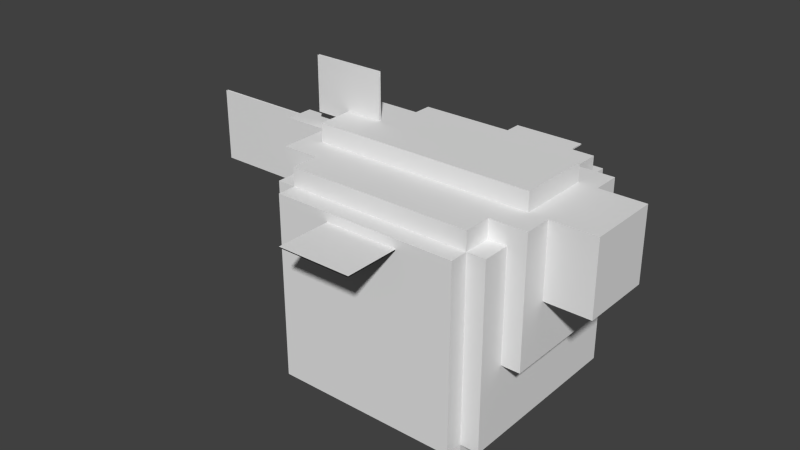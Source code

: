 # Source: botete.blend  (saved by Blender 2.72.0; exported with 4.5.12 LTS)
import bpy
from mathutils import Matrix  # noqa: F401  (used for matrix-valued properties, if any)

bpy.ops.wm.read_factory_settings(use_empty=True)
scene = bpy.context.scene
scene.name = 'Scene'

# ---- collections
col_collection_1 = bpy.data.collections.new('Collection 1'); scene.collection.children.link(col_collection_1)

# ---- world
world_world = bpy.data.worlds.new('World'); scene.world = world_world
world_world.color = (0.05088, 0.05088, 0.05088)
world_world.use_sun_shadow = False
world_world.sun_shadow_jitter_overblur = 0.0
world_world.cycles.sampling_method = 'MANUAL'
world_world.cycles.sample_map_resolution = 256

# ---- meshes
me_cube_013 = bpy.data.meshes.new('Cube.013')
me_cube_013.from_pydata([(-0.4519, -11.08, 1.521), (4.471, -11.08, 1.521), (-0.4519, -6.154, 1.521), (4.471, -6.154, 1.521), (-9.683, -0.9231, 3.429), (-9.683, 0.9231, 3.429), (-9.683, 0.9231, -1.494), (-9.683, -0.9231, -1.494), (-6.606, -0.9231, 3.429), (-6.606, -0.9231, -1.494), (-6.606, 0.9231, 3.429), (-6.606, 0.9231, -1.494), (-5.375, 0.9231, 3.429), (-5.375, -0.9231, 3.429), (10.63, -2.462, -1.494), (13.7, -2.462, -1.494), (13.7, -2.462, 3.429), (10.63, -2.462, 3.429), (10.63, 2.462, -1.494), (13.7, 2.462, -1.494), (13.7, 2.462, 3.429), (10.63, 2.462, 3.429), (9.394, 2.462, 3.429), (9.394, -2.462, 3.429), (-4.144, -4.308, 2.198), (-4.144, -6.154, 2.198), (-4.144, -6.154, 3.429), (-4.144, -4.308, 3.429), (-6.606, -4.308, 3.429), (-6.606, -4.308, -5.187), (-5.375, -4.308, -5.187), (-5.375, -4.308, 2.198), (-5.375, -6.154, 2.198), (8.164, -6.154, 3.429), (8.164, -6.154, 2.198), (8.164, -4.308, 3.429), (-5.375, -2.462, 3.429), (-6.606, 4.308, 3.429), (-6.606, 4.308, -5.187), (-5.375, 4.308, -5.187), (-5.375, 4.308, 2.198), (-5.375, 6.154, 2.198), (-5.375, 6.154, -10.11), (-5.375, -6.154, -10.11), (-4.144, -6.154, -10.11), (8.164, -4.308, 2.198), (8.164, -7.385, 2.198), (-4.144, -7.385, 2.198), (9.394, -2.462, 4.66), (-5.375, -2.462, 4.66), (-5.375, 2.462, 4.66), (-5.375, 2.462, 3.429), (-4.144, 4.308, 3.429), (-4.144, 4.308, 2.198), (-4.144, 6.154, 2.198), (-4.144, 6.154, -10.11), (-4.144, -7.385, -10.11), (10.63, -4.308, 3.429), (9.394, -4.308, 2.198), (9.394, -4.308, -5.187), (10.63, -4.308, -5.187), (9.394, -6.154, 2.198), (8.164, -7.385, -10.11), (8.164, -6.154, -10.11), (9.394, 2.462, 4.66), (8.164, 4.308, 3.429), (-4.144, 6.154, 3.429), (-4.144, 7.385, 2.198), (-4.144, 7.385, -10.11), (-4.144, 6.154, -11.34), (-4.144, -6.154, -11.34), (10.63, 4.308, 3.429), (10.63, 4.308, -5.187), (9.394, 6.154, 2.198), (9.394, 4.308, 2.198), (9.394, 4.308, -5.187), (9.394, -6.154, -10.11), (9.394, 6.154, -10.11), (8.164, 6.154, 3.429), (8.164, 6.154, 2.198), (8.164, 7.385, 2.198), (8.164, 7.385, -10.11), (8.164, 6.154, -10.11), (8.164, 6.154, -11.34), (8.164, -6.154, -11.34), (8.164, 4.308, 2.198), (-10.3, -0.06154, -5.802), (-5.375, -0.06154, -5.802), (-10.3, -0.06154, -2.11), (-5.375, -0.06154, -2.11), (-0.4519, 6.154, 1.521), (4.471, 6.154, 1.521), (-0.4519, 11.08, 1.521), (4.471, 11.08, 1.521), (-16.45, -0.06154, -1.494), (-9.067, -0.06154, -1.494), (-16.45, -0.06154, 3.429), (-9.067, -0.06154, 3.429), (-7.837, -0.06154, 4.044), (-2.914, -0.06154, 4.044), (-7.837, -0.06154, 7.737), (-2.914, -0.06154, 7.737), (-0.4519, -11.08, 1.521), (4.471, -11.08, 1.521), (-0.4519, -6.154, 1.521), (4.471, -6.154, 1.521), (-0.4519, 6.154, 1.583), (4.471, 6.154, 1.583), (-0.4519, 11.08, 1.583), (4.471, 11.08, 1.583), (-10.3, 0.06154, -5.802), (-5.375, 0.06154, -5.802), (-10.3, 0.06154, -2.11), (-5.375, 0.06154, -2.11), (-16.45, 0.06154, -1.494), (-9.067, 0.06154, -1.494), (-16.45, 0.06154, 3.429), (-9.067, 0.06154, 3.429), (-7.837, 0.06154, 4.044), (-2.914, 0.06154, 4.044), (-7.837, 0.06154, 7.737), (-2.914, 0.06154, 7.737), (-0.4519, -11.08, 1.583), (4.471, -11.08, 1.583), (-0.4519, -6.154, 1.583), (4.471, -6.154, 1.583)], [], [(0, 1, 3, 2), (4, 5, 6, 7), (8, 4, 7, 9), (11, 6, 5, 10), (9, 7, 6, 11), (14, 15, 16, 17), (18, 19, 15, 14), (20, 16, 15, 19), (12, 10, 5, 4, 8, 13), (21, 20, 19, 18), (24, 25, 26, 27), (27, 28, 29, 30, 31, 24), (31, 32, 25, 24), (33, 26, 25, 34), (28, 8, 9, 11, 10, 37, 38, 29), (29, 38, 39, 30), (32, 31, 30, 39, 40, 41, 42, 43), (25, 32, 43, 44), (35, 33, 34, 45), (46, 34, 25, 47), (36, 49, 50, 51, 12, 13), (37, 52, 53, 40, 39, 38), (53, 54, 41, 40), (41, 54, 55, 42), (43, 42, 55, 44), (47, 25, 44, 56), (57, 35, 45, 58, 59, 60), (45, 34, 61, 58), (46, 47, 56, 62), (34, 46, 62, 63), (22, 64, 48, 23), (48, 64, 50, 49), (50, 64, 22, 51), (52, 66, 54, 53), (54, 67, 68, 55), (55, 69, 70, 44), (56, 44, 63, 62), (71, 21, 18, 14, 17, 57, 60, 72), (73, 74, 75, 59, 58, 61, 76, 77), (75, 72, 60, 59), (61, 34, 63, 76), (66, 78, 79, 54), (79, 80, 67, 54), (67, 80, 81, 68), (55, 68, 81, 82), (82, 83, 69, 55), (70, 69, 83, 84), (44, 70, 84, 63), (65, 71, 72, 75, 74, 85), (79, 73, 77, 82), (74, 73, 79, 85), (82, 77, 76, 63), (85, 79, 78, 65), (80, 79, 82, 81), (63, 84, 83, 82), (86, 87, 89, 88), (90, 92, 93, 91), (94, 96, 97, 95), (98, 99, 101, 100), (102, 103, 105, 104), (106, 107, 109, 108), (110, 112, 113, 111), (114, 115, 117, 116), (118, 120, 121, 119), (48, 49, 36, 23), (23, 36, 13, 8, 28, 27, 26, 33, 35, 57, 17, 16, 20, 21, 71, 65, 78, 66, 52, 37, 10, 12, 51, 22), (122, 124, 125, 123)])
_uv = me_cube_013.uv_layers.new(name='UVMap')
_uv.uv.foreach_set('vector', [0.2422, 0.25, 0.2422, 0.25, 0.2422, 0.25, 0.2422, 0.25, 0.2109, 0.4844, 0.1875, 0.4844, 0.1875, 0.4219, 0.2109, 0.4219, 0.2266, 0.9844, 0.1875, 0.9844, 0.1875, 0.9219, 0.2266, 0.9219, 0.2266, 0.9219, 0.1875, 0.9219, 0.1875, 0.9844, 0.2266, 0.9844, 0.2812, 0.5547, 0.2812, 0.5, 0.3047, 0.5, 0.3047, 0.5547, 0.4453, 0.9219, 0.4844, 0.9219, 0.4844, 0.9844, 0.4453, 0.9844, 0.4062, 0.7578, 0.4062, 0.7969, 0.3438, 0.7969, 0.3438, 0.7578, 0.125, 0.9844, 0.0625, 0.9844, 0.0625, 0.9219, 0.125, 0.9219, 0.1484, 0.5, 0.1484, 0.5156, 0.1484, 0.5547, 0.125, 0.5547, 0.125, 0.5156, 0.125, 0.5, 0.4453, 0.9844, 0.4844, 0.9844, 0.4844, 0.9219, 0.4453, 0.9219, 0.1484, 0.4688, 0.1719, 0.4688, 0.1719, 0.4844, 0.1484, 0.4844, 0.2578, 0.9844, 0.2266, 0.9844, 0.2266, 0.875, 0.2422, 0.875, 0.2422, 0.9688, 0.2578, 0.9688, 0.03906, 0.7812, 0.01562, 0.7812, 0.01562, 0.7656, 0.03906, 0.7656, 0.4141, 0.9844, 0.2578, 0.9844, 0.2578, 0.9688, 0.4141, 0.9688, 0.1484, 0.4844, 0.1016, 0.4844, 0.1016, 0.4219, 0.08594, 0.4219, 0.08594, 0.4844, 0.03906, 0.4844, 0.03906, 0.375, 0.1484, 0.375, 0.3203, 0.5391, 0.4297, 0.5391, 0.4297, 0.5547, 0.3203, 0.5547, 0.1719, 0.4688, 0.1484, 0.4688, 0.1484, 0.375, 0.03906, 0.375, 0.03906, 0.4688, 0.01562, 0.4688, 0.01562, 0.3125, 0.1719, 0.3125, 0.2578, 0.9688, 0.2422, 0.9688, 0.2422, 0.8125, 0.2578, 0.8125, 0.03906, 0.9844, 0.01562, 0.9844, 0.01562, 0.9688, 0.03906, 0.9688, 0.0, 0.6094, 0.01562, 0.6094, 0.01562, 0.7656, 0.0, 0.7656, 0.125, 0.4844, 0.125, 0.5, 0.0625, 0.5, 0.0625, 0.4844, 0.07812, 0.4844, 0.1094, 0.4844, 0.2266, 0.9844, 0.2578, 0.9844, 0.2578, 0.9688, 0.2422, 0.9688, 0.2422, 0.875, 0.2266, 0.875, 0.1484, 0.7656, 0.1719, 0.7656, 0.1719, 0.7812, 0.1484, 0.7812, 0.2422, 0.9688, 0.2578, 0.9688, 0.2578, 0.8125, 0.2422, 0.8125, 0.2969, 0.5547, 0.4531, 0.5547, 0.4531, 0.5703, 0.2969, 0.5703, 0.1875, 0.4688, 0.1719, 0.4688, 0.1719, 0.3125, 0.1875, 0.3125, 0.4453, 0.9844, 0.4141, 0.9844, 0.4141, 0.9688, 0.4297, 0.9688, 0.4297, 0.875, 0.4453, 0.875, 0.03906, 0.6094, 0.01562, 0.6094, 0.01562, 0.5938, 0.03906, 0.5938, 0.4141, 0.9688, 0.2578, 0.9688, 0.2578, 0.8125, 0.4141, 0.8125, 0.01562, 0.9688, 0.0, 0.9688, 0.0, 0.8125, 0.01562, 0.8125, 0.125, 0.9844, 0.125, 1.0, 0.0625, 1.0, 0.0625, 0.9844, 0.0625, 0.5938, 0.125, 0.5938, 0.125, 0.7812, 0.0625, 0.7812, 0.2422, 1.0, 0.4297, 1.0, 0.4297, 0.9844, 0.2422, 0.9844, 0.03906, 0.4844, 0.01562, 0.4844, 0.01562, 0.4688, 0.03906, 0.4688, 0.01562, 0.4688, 0.0, 0.4688, 0.0, 0.3125, 0.01562, 0.3125, 0.01562, 0.3125, 0.01562, 0.2969, 0.1719, 0.2969, 0.1719, 0.3125, 0.2812, 0.5703, 0.2969, 0.5703, 0.2969, 0.7266, 0.2812, 0.7266, 0.1484, 0.9844, 0.125, 0.9844, 0.125, 0.9219, 0.0625, 0.9219, 0.0625, 0.9844, 0.03906, 0.9844, 0.03906, 0.875, 0.1484, 0.875, 0.1719, 0.9688, 0.1484, 0.9688, 0.1484, 0.875, 0.03906, 0.875, 0.03906, 0.9688, 0.01562, 0.9688, 0.01562, 0.8125, 0.1719, 0.8125, 0.4297, 0.7422, 0.4297, 0.7578, 0.3203, 0.7578, 0.3203, 0.7422, 0.4297, 0.9688, 0.4141, 0.9688, 0.4141, 0.8125, 0.4297, 0.8125, 0.2578, 0.9844, 0.4141, 0.9844, 0.4141, 0.9688, 0.2578, 0.9688, 0.1719, 0.6094, 0.1875, 0.6094, 0.1875, 0.7656, 0.1719, 0.7656, 0.2578, 0.9688, 0.4141, 0.9688, 0.4141, 0.8125, 0.2578, 0.8125, 0.4531, 0.5703, 0.4688, 0.5703, 0.4688, 0.7266, 0.4531, 0.7266, 0.4141, 0.8125, 0.4141, 0.7969, 0.2578, 0.7969, 0.2578, 0.8125, 0.2969, 0.5703, 0.4531, 0.5703, 0.4531, 0.7266, 0.2969, 0.7266, 0.2578, 0.8125, 0.2578, 0.7969, 0.4141, 0.7969, 0.4141, 0.8125, 0.4141, 0.9844, 0.4453, 0.9844, 0.4453, 0.875, 0.4297, 0.875, 0.4297, 0.9688, 0.4141, 0.9688, 0.4141, 0.9688, 0.4297, 0.9688, 0.4297, 0.8125, 0.4141, 0.8125, 0.1484, 0.5938, 0.1719, 0.5938, 0.1719, 0.6094, 0.1484, 0.6094, 0.4531, 0.7266, 0.4531, 0.7422, 0.2969, 0.7422, 0.2969, 0.7266, 0.1562, 0.9688, 0.1719, 0.9688, 0.1719, 0.9844, 0.1562, 0.9844, 0.1875, 0.9688, 0.1719, 0.9688, 0.1719, 0.8125, 0.1875, 0.8125, 0.01562, 0.8125, 0.01562, 0.7969, 0.1719, 0.7969, 0.1719, 0.8125, 0.1875, 0.6406, 0.25, 0.6406, 0.25, 0.6875, 0.1875, 0.6875, 0.0625, 0.5625, 0.0, 0.5625, 0.0, 0.5, 0.0625, 0.5, 0.1875, 0.6875, 0.1875, 0.75, 0.2812, 0.75, 0.2812, 0.6875, 0.1875, 0.7656, 0.25, 0.7656, 0.25, 0.8125, 0.1875, 0.8125, 0.0, 0.5625, 0.0, 0.5, 0.0625, 0.5, 0.0625, 0.5625, 0.0625, 0.5625, 0.0625, 0.5, 0.0, 0.5, 0.0, 0.5625, 0.1875, 0.6406, 0.1875, 0.6875, 0.25, 0.6875, 0.25, 0.6406, 0.1875, 0.6875, 0.2812, 0.6875, 0.2812, 0.75, 0.1875, 0.75, 0.1875, 0.7656, 0.1875, 0.8125, 0.25, 0.8125, 0.25, 0.7656, 0.4297, 1.0, 0.2422, 1.0, 0.2422, 0.9844, 0.4297, 0.9844, 0.0625, 0.5938, 0.0625, 0.7812, 0.07812, 0.7812, 0.07812, 0.7969, 0.03906, 0.7969, 0.03906, 0.7656, 0.01562, 0.7656, 0.01562, 0.6094, 0.03906, 0.6094, 0.03906, 0.5781, 0.0625, 0.5781, 0.0625, 0.5391, 0.125, 0.5391, 0.125, 0.5781, 0.1484, 0.5781, 0.1484, 0.6094, 0.1719, 0.6094, 0.1719, 0.7656, 0.1484, 0.7656, 0.1484, 0.7969, 0.1094, 0.7969, 0.1094, 0.7812, 0.125, 0.7812, 0.125, 0.5938, 0.0, 0.5625, 0.0625, 0.5625, 0.0625, 0.5, 0.0, 0.5])
me_cube_013.use_remesh_preserve_volume = False
me_cube_013.use_remesh_preserve_attributes = False
me_cube_013.use_mirror_vertex_groups = False
me_cube_013.update()
arm_armature = bpy.data.armatures.new('Armature')  # bones are not reproduced

# ---- objects
ob_armature = bpy.data.objects.new('Armature', arm_armature)
ob_cube_008 = bpy.data.objects.new('Cube.008', me_cube_013)

# ---- transforms, parenting, visibility, modifiers, constraints
ob_armature.location = (0.0, 0.0, 0.0)
ob_armature.scale = (0.6154, 0.6154, 0.6154)
ob_armature.show_in_front = True
ob_armature.lineart.crease_threshold = 0.0
ob_cube_008.parent = ob_armature
ob_cube_008.location = (0.0, 0.0, 0.0)
ob_cube_008.lineart.crease_threshold = 0.0
_vg = ob_cube_008.vertex_groups.new(name='Body')
_vg.add([8, 9, 10, 11, 12, 13, 14, 15, 16, 17, 18, 19, 20, 21, 22, 23, 24, 25, 26, 27, 28, 29, 30, 31, 32, 33, 34, 35, 36, 37, 38, 39, 40, 41, 42, 43, 44, 45, 46, 47, 48, 49, 50, 51, 52, 53, 54, 55, 56, 57, 58, 59, 60, 61, 62, 63, 64, 65, 66, 67, 68, 69, 70, 71, 72, 73, 74, 75, 76, 77, 78, 79, 80, 81, 82, 83, 84, 85], 1.0, 'REPLACE')
_vg = ob_cube_008.vertex_groups.new(name='Fin_right')
_vg.add([0, 1, 2, 3, 102, 103, 104, 105, 122, 123, 124, 125], 1.0, 'REPLACE')
_vg = ob_cube_008.vertex_groups.new(name='Fin_left')
_vg.add([90, 91, 92, 93, 106, 107, 108, 109], 1.0, 'REPLACE')
_vg = ob_cube_008.vertex_groups.new(name='Tail')
_vg.add([4, 5, 6, 7, 8, 9, 10, 11, 12, 13, 94, 95, 96, 97, 114, 115, 116, 117], 1.0, 'REPLACE')
_vg = ob_cube_008.vertex_groups.new(name='FinTop')
_vg.add([98, 99, 100, 101, 118, 119, 120, 121], 1.0, 'REPLACE')
_vg = ob_cube_008.vertex_groups.new(name='FinBottom')
_vg.add([86, 87, 88, 89, 110, 111, 112, 113], 1.0, 'REPLACE')
_m = ob_cube_008.modifiers.new('Armature', 'ARMATURE')
_m.object = ob_armature

# ---- collection membership
col_collection_1.objects.link(ob_armature)
col_collection_1.objects.link(ob_cube_008)

# ---- scene / render settings (as saved in the file)
scene.frame_start = 0; scene.frame_end = 99; scene.frame_set(0)
scene.render.engine = 'BLENDER_EEVEE_NEXT'
scene.render.resolution_percentage = 50
scene.render.dither_intensity = 0.0
scene.cycles.use_denoising = False
scene.cycles.samples = 10
scene.cycles.sampling_pattern = 'TABULATED_SOBOL'
scene.cycles.light_sampling_threshold = 0.0
scene.cycles.use_adaptive_sampling = False
scene.cycles.use_light_tree = False
scene.cycles.blur_glossy = 0.0
scene.cycles.pixel_filter_type = 'GAUSSIAN'
scene.cycles.sample_clamp_indirect = 0.0
scene.view_settings.view_transform = 'Standard'
bpy.context.view_layer.update()

# ---- added for rendering (the .blend has no active camera and no usable light): camera, sun
cam_auto = bpy.data.cameras.new('AutoCamera')
cam_auto.lens = 50.0
cam_auto.sensor_width = 36.0
cam_auto.clip_end = 1000.0
ob_auto_camera = bpy.data.objects.new('AutoCamera', cam_auto)
scene.collection.objects.link(ob_auto_camera)
ob_auto_camera.location = (23.0679, -28.6969, 18.0224)
ob_auto_camera.rotation_euler = (1.09748, -7.21219e-08, 0.694738)
scene.camera = ob_auto_camera
light_auto_sun = bpy.data.lights.new('AutoSun', 'SUN')
light_auto_sun.energy = 3.0
light_auto_sun.angle = 0.0523599
ob_auto_sun = bpy.data.objects.new('AutoSun', light_auto_sun)
scene.collection.objects.link(ob_auto_sun)
ob_auto_sun.rotation_euler = (0.872665, 0.174533, 0.523599)
bpy.context.view_layer.update()
